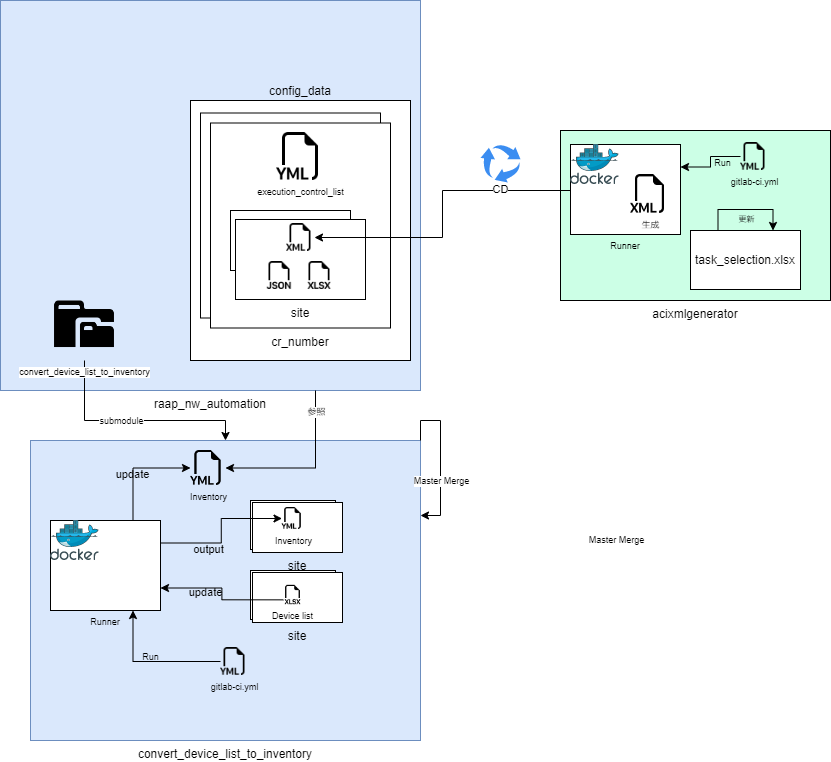

The diagram above was exported from draw.io. Its source (the exported page's mxGraphModel, read from the mxfile embedded in the PNG):
<mxGraphModel dx="1689" dy="371" grid="1" gridSize="10" guides="1" tooltips="1" connect="1" arrows="1" fold="1" page="1" pageScale="1" pageWidth="1169" pageHeight="827" math="0" shadow="0">
  <root>
    <mxCell id="0" />
    <mxCell id="1" parent="0" />
    <mxCell id="-_8uCw-a5yyNcdN6Zczo-45" value="convert_device_list_to_inventory" style="rounded=0;whiteSpace=wrap;html=1;labelPosition=center;verticalLabelPosition=bottom;align=center;verticalAlign=top;fillColor=#dae8fc;strokeColor=#6c8ebf;" parent="1" vertex="1">
      <mxGeometry x="-70" y="620" width="390" height="300" as="geometry" />
    </mxCell>
    <mxCell id="YD03DfF4g4kComHbKzjf-6" value="" style="group" vertex="1" connectable="0" parent="1">
      <mxGeometry x="150" y="750" width="92" height="52" as="geometry" />
    </mxCell>
    <mxCell id="YD03DfF4g4kComHbKzjf-3" value="" style="rounded=0;whiteSpace=wrap;html=1;" vertex="1" parent="YD03DfF4g4kComHbKzjf-6">
      <mxGeometry width="85" height="49" as="geometry" />
    </mxCell>
    <mxCell id="YD03DfF4g4kComHbKzjf-4" value="site" style="rounded=0;whiteSpace=wrap;html=1;labelPosition=center;verticalLabelPosition=bottom;align=center;verticalAlign=top;movable=1;resizable=1;rotatable=1;deletable=1;editable=1;locked=0;connectable=1;" vertex="1" parent="YD03DfF4g4kComHbKzjf-6">
      <mxGeometry x="2" y="2" width="90" height="50" as="geometry" />
    </mxCell>
    <mxCell id="-_8uCw-a5yyNcdN6Zczo-74" value="Device list" style="shape=image;html=1;verticalAlign=top;verticalLabelPosition=bottom;labelBackgroundColor=none;imageAspect=0;aspect=fixed;image=https://cdn1.iconfinder.com/data/icons/bootstrap-vol-3/16/filetype-xlsx-128.png;fontSize=9;fillColor=#CCFFE6;" parent="YD03DfF4g4kComHbKzjf-6" vertex="1">
      <mxGeometry x="32.80923076923074" y="14.81499999999994" width="19.375" height="19.375" as="geometry" />
    </mxCell>
    <mxCell id="-_8uCw-a5yyNcdN6Zczo-1" value="acixmlgenerator" style="rounded=0;whiteSpace=wrap;html=1;labelPosition=center;verticalLabelPosition=bottom;align=center;verticalAlign=top;fillColor=#CCFFE6;" parent="1" vertex="1">
      <mxGeometry x="460" y="310" width="270" height="170" as="geometry" />
    </mxCell>
    <mxCell id="-_8uCw-a5yyNcdN6Zczo-2" value="task_selection.xlsx" style="rounded=0;whiteSpace=wrap;html=1;" parent="1" vertex="1">
      <mxGeometry x="590" y="410" width="110" height="59" as="geometry" />
    </mxCell>
    <mxCell id="-_8uCw-a5yyNcdN6Zczo-4" value="raap_nw_automation" style="rounded=0;whiteSpace=wrap;html=1;labelPosition=center;verticalLabelPosition=bottom;align=center;verticalAlign=top;fillColor=#dae8fc;strokeColor=#6c8ebf;" parent="1" vertex="1">
      <mxGeometry x="-100" y="180" width="420" height="390" as="geometry" />
    </mxCell>
    <mxCell id="-_8uCw-a5yyNcdN6Zczo-6" value="" style="sketch=0;html=1;aspect=fixed;strokeColor=none;shadow=0;align=center;verticalAlign=bottom;fillColor=#3B8DF1;shape=mxgraph.gcp2.arrow_cycle;labelPosition=center;verticalLabelPosition=top;" parent="1" vertex="1">
      <mxGeometry x="380" y="324" width="40" height="38" as="geometry" />
    </mxCell>
    <mxCell id="-_8uCw-a5yyNcdN6Zczo-8" value="config_data" style="rounded=0;whiteSpace=wrap;html=1;labelPosition=center;verticalLabelPosition=top;align=center;verticalAlign=bottom;" parent="1" vertex="1">
      <mxGeometry x="90" y="280" width="220" height="260" as="geometry" />
    </mxCell>
    <mxCell id="-_8uCw-a5yyNcdN6Zczo-9" value="" style="rounded=0;whiteSpace=wrap;html=1;labelPosition=center;verticalLabelPosition=top;align=center;verticalAlign=bottom;" parent="1" vertex="1">
      <mxGeometry x="100" y="292.5" width="180" height="205" as="geometry" />
    </mxCell>
    <mxCell id="-_8uCw-a5yyNcdN6Zczo-10" value="cr_number" style="rounded=0;whiteSpace=wrap;html=1;labelPosition=center;verticalLabelPosition=bottom;align=center;verticalAlign=top;" parent="1" vertex="1">
      <mxGeometry x="110" y="302.5" width="180" height="205" as="geometry" />
    </mxCell>
    <mxCell id="-_8uCw-a5yyNcdN6Zczo-27" style="edgeStyle=orthogonalEdgeStyle;rounded=0;orthogonalLoop=1;jettySize=auto;html=1;exitX=0.25;exitY=0;exitDx=0;exitDy=0;entryX=0.75;entryY=0;entryDx=0;entryDy=0;fontSize=8;" parent="1" source="-_8uCw-a5yyNcdN6Zczo-2" target="-_8uCw-a5yyNcdN6Zczo-2" edge="1">
      <mxGeometry relative="1" as="geometry">
        <Array as="points">
          <mxPoint x="618" y="389" />
          <mxPoint x="672" y="389" />
        </Array>
      </mxGeometry>
    </mxCell>
    <mxCell id="-_8uCw-a5yyNcdN6Zczo-28" value="更新" style="edgeLabel;html=1;align=center;verticalAlign=top;resizable=0;points=[];fontSize=8;labelBackgroundColor=none;labelPosition=center;verticalLabelPosition=bottom;" parent="-_8uCw-a5yyNcdN6Zczo-27" vertex="1" connectable="0">
      <mxGeometry x="-0.3131" y="1" relative="1" as="geometry">
        <mxPoint x="16" as="offset" />
      </mxGeometry>
    </mxCell>
    <mxCell id="-_8uCw-a5yyNcdN6Zczo-36" style="edgeStyle=orthogonalEdgeStyle;rounded=0;orthogonalLoop=1;jettySize=auto;html=1;exitX=0;exitY=0.5;exitDx=0;exitDy=0;entryX=1;entryY=0.25;entryDx=0;entryDy=0;fontSize=9;" parent="1" source="-_8uCw-a5yyNcdN6Zczo-35" target="-_8uCw-a5yyNcdN6Zczo-42" edge="1">
      <mxGeometry relative="1" as="geometry">
        <mxPoint x="580" y="212.5" as="targetPoint" />
      </mxGeometry>
    </mxCell>
    <mxCell id="-_8uCw-a5yyNcdN6Zczo-37" value="Run" style="edgeLabel;html=1;align=center;verticalAlign=middle;resizable=0;points=[];fontSize=9;labelBackgroundColor=none;" parent="-_8uCw-a5yyNcdN6Zczo-36" vertex="1" connectable="0">
      <mxGeometry x="0.229" y="-1" relative="1" as="geometry">
        <mxPoint x="15" y="-3" as="offset" />
      </mxGeometry>
    </mxCell>
    <mxCell id="-_8uCw-a5yyNcdN6Zczo-35" value="&lt;font style=&quot;font-size: 9px;&quot;&gt;gitlab-ci.yml&lt;/font&gt;" style="shape=image;html=1;verticalAlign=top;verticalLabelPosition=bottom;labelBackgroundColor=none;imageAspect=0;aspect=fixed;image=https://cdn1.iconfinder.com/data/icons/bootstrap-vol-3/16/filetype-yml-128.png;fontSize=8;imageBackground=none;" parent="1" vertex="1">
      <mxGeometry x="640" y="322" width="28" height="28" as="geometry" />
    </mxCell>
    <mxCell id="-_8uCw-a5yyNcdN6Zczo-39" value="" style="group" parent="1" vertex="1" connectable="0">
      <mxGeometry x="135" y="399" width="130" height="80" as="geometry" />
    </mxCell>
    <mxCell id="-_8uCw-a5yyNcdN6Zczo-38" value="" style="rounded=0;whiteSpace=wrap;html=1;" parent="-_8uCw-a5yyNcdN6Zczo-39" vertex="1">
      <mxGeometry x="-5" y="-9" width="120" height="60" as="geometry" />
    </mxCell>
    <mxCell id="-_8uCw-a5yyNcdN6Zczo-13" value="site" style="rounded=0;whiteSpace=wrap;html=1;labelPosition=center;verticalLabelPosition=bottom;align=center;verticalAlign=top;" parent="-_8uCw-a5yyNcdN6Zczo-39" vertex="1">
      <mxGeometry width="130" height="80" as="geometry" />
    </mxCell>
    <mxCell id="-_8uCw-a5yyNcdN6Zczo-23" value="" style="shape=image;html=1;verticalAlign=top;verticalLabelPosition=bottom;labelBackgroundColor=#ffffff;imageAspect=0;aspect=fixed;image=https://cdn1.iconfinder.com/data/icons/bootstrap-vol-3/16/filetype-xlsx-128.png;fontSize=8;" parent="-_8uCw-a5yyNcdN6Zczo-39" vertex="1">
      <mxGeometry x="70" y="42" width="28" height="28" as="geometry" />
    </mxCell>
    <mxCell id="-_8uCw-a5yyNcdN6Zczo-24" value="" style="shape=image;html=1;verticalAlign=top;verticalLabelPosition=bottom;labelBackgroundColor=#ffffff;imageAspect=0;aspect=fixed;image=https://cdn1.iconfinder.com/data/icons/bootstrap-vol-3/16/filetype-xml-128.png;fontSize=8;" parent="-_8uCw-a5yyNcdN6Zczo-39" vertex="1">
      <mxGeometry x="51" y="4" width="28" height="28" as="geometry" />
    </mxCell>
    <mxCell id="-_8uCw-a5yyNcdN6Zczo-25" value="" style="shape=image;html=1;verticalAlign=top;verticalLabelPosition=bottom;labelBackgroundColor=#ffffff;imageAspect=0;aspect=fixed;image=https://cdn1.iconfinder.com/data/icons/bootstrap-vol-3/16/filetype-json-128.png;fontSize=8;" parent="-_8uCw-a5yyNcdN6Zczo-39" vertex="1">
      <mxGeometry x="30" y="42" width="28" height="28" as="geometry" />
    </mxCell>
    <mxCell id="-_8uCw-a5yyNcdN6Zczo-40" value="execution_control_list" style="shape=image;html=1;verticalAlign=top;verticalLabelPosition=bottom;labelBackgroundColor=#ffffff;imageAspect=0;aspect=fixed;image=https://cdn1.iconfinder.com/data/icons/bootstrap-vol-3/16/filetype-yml-128.png;fontSize=9;" parent="1" vertex="1">
      <mxGeometry x="176" y="312" width="48" height="48" as="geometry" />
    </mxCell>
    <mxCell id="-_8uCw-a5yyNcdN6Zczo-5" style="edgeStyle=orthogonalEdgeStyle;rounded=0;orthogonalLoop=1;jettySize=auto;html=1;entryX=1;entryY=0.5;entryDx=0;entryDy=0;" parent="1" target="-_8uCw-a5yyNcdN6Zczo-24" edge="1">
      <mxGeometry relative="1" as="geometry">
        <mxPoint x="470" y="370" as="sourcePoint" />
      </mxGeometry>
    </mxCell>
    <mxCell id="-_8uCw-a5yyNcdN6Zczo-7" value="CD" style="edgeLabel;html=1;align=center;verticalAlign=middle;resizable=0;points=[];" parent="-_8uCw-a5yyNcdN6Zczo-5" vertex="1" connectable="0">
      <mxGeometry x="-0.2857" y="3" relative="1" as="geometry">
        <mxPoint x="38" y="-4" as="offset" />
      </mxGeometry>
    </mxCell>
    <mxCell id="-_8uCw-a5yyNcdN6Zczo-46" style="edgeStyle=orthogonalEdgeStyle;rounded=0;orthogonalLoop=1;jettySize=auto;html=1;exitX=0.5;exitY=1;exitDx=0;exitDy=0;entryX=0.5;entryY=0;entryDx=0;entryDy=0;fontSize=9;" parent="1" source="-_8uCw-a5yyNcdN6Zczo-44" target="-_8uCw-a5yyNcdN6Zczo-45" edge="1">
      <mxGeometry relative="1" as="geometry">
        <Array as="points">
          <mxPoint x="-16" y="600" />
          <mxPoint x="125" y="600" />
        </Array>
      </mxGeometry>
    </mxCell>
    <mxCell id="-_8uCw-a5yyNcdN6Zczo-47" value="submodule" style="edgeLabel;html=1;align=center;verticalAlign=middle;resizable=0;points=[];fontSize=9;" parent="-_8uCw-a5yyNcdN6Zczo-46" vertex="1" connectable="0">
      <mxGeometry x="-0.2668" y="-1" relative="1" as="geometry">
        <mxPoint x="16" as="offset" />
      </mxGeometry>
    </mxCell>
    <mxCell id="-_8uCw-a5yyNcdN6Zczo-44" value="convert_device_list_to_inventory" style="shape=image;html=1;verticalAlign=top;verticalLabelPosition=bottom;labelBackgroundColor=#ffffff;imageAspect=0;aspect=fixed;image=https://cdn0.iconfinder.com/data/icons/octicons/1024/file-submodule-128.png;fontSize=9;fillColor=#CCFFE6;" parent="1" vertex="1">
      <mxGeometry x="-50" y="472" width="68" height="68" as="geometry" />
    </mxCell>
    <mxCell id="-_8uCw-a5yyNcdN6Zczo-51" style="edgeStyle=orthogonalEdgeStyle;rounded=0;orthogonalLoop=1;jettySize=auto;html=1;exitX=0.75;exitY=1;exitDx=0;exitDy=0;fontSize=9;entryX=1;entryY=0.5;entryDx=0;entryDy=0;" parent="1" source="-_8uCw-a5yyNcdN6Zczo-4" target="-_8uCw-a5yyNcdN6Zczo-75" edge="1">
      <mxGeometry relative="1" as="geometry">
        <mxPoint x="160" y="670" as="targetPoint" />
      </mxGeometry>
    </mxCell>
    <mxCell id="-_8uCw-a5yyNcdN6Zczo-52" value="参照" style="edgeLabel;html=1;align=center;verticalAlign=middle;resizable=0;points=[];fontSize=9;" parent="-_8uCw-a5yyNcdN6Zczo-51" vertex="1" connectable="0">
      <mxGeometry x="-0.7453" y="1" relative="1" as="geometry">
        <mxPoint as="offset" />
      </mxGeometry>
    </mxCell>
    <mxCell id="-_8uCw-a5yyNcdN6Zczo-65" style="edgeStyle=orthogonalEdgeStyle;rounded=0;orthogonalLoop=1;jettySize=auto;html=1;exitX=0;exitY=0.5;exitDx=0;exitDy=0;entryX=0.75;entryY=1;entryDx=0;entryDy=0;fontSize=9;" parent="1" source="-_8uCw-a5yyNcdN6Zczo-67" target="-_8uCw-a5yyNcdN6Zczo-69" edge="1">
      <mxGeometry relative="1" as="geometry">
        <mxPoint x="47" y="680.5" as="targetPoint" />
      </mxGeometry>
    </mxCell>
    <mxCell id="-_8uCw-a5yyNcdN6Zczo-66" value="Run" style="edgeLabel;html=1;align=center;verticalAlign=middle;resizable=0;points=[];fontSize=9;labelBackgroundColor=none;" parent="-_8uCw-a5yyNcdN6Zczo-65" vertex="1" connectable="0">
      <mxGeometry x="0.229" y="-1" relative="1" as="geometry">
        <mxPoint x="15" y="-3" as="offset" />
      </mxGeometry>
    </mxCell>
    <mxCell id="-_8uCw-a5yyNcdN6Zczo-67" value="&lt;font style=&quot;font-size: 9px;&quot;&gt;gitlab-ci.yml&lt;/font&gt;" style="shape=image;html=1;verticalAlign=top;verticalLabelPosition=bottom;labelBackgroundColor=none;imageAspect=0;aspect=fixed;image=https://cdn1.iconfinder.com/data/icons/bootstrap-vol-3/16/filetype-yml-128.png;fontSize=8;imageBackground=none;" parent="1" vertex="1">
      <mxGeometry x="120" y="827" width="28" height="28" as="geometry" />
    </mxCell>
    <mxCell id="-_8uCw-a5yyNcdN6Zczo-72" style="edgeStyle=orthogonalEdgeStyle;rounded=0;orthogonalLoop=1;jettySize=auto;html=1;exitX=1;exitY=0;exitDx=0;exitDy=0;entryX=1;entryY=0.25;entryDx=0;entryDy=0;fontSize=9;" parent="1" source="-_8uCw-a5yyNcdN6Zczo-45" target="-_8uCw-a5yyNcdN6Zczo-45" edge="1">
      <mxGeometry relative="1" as="geometry" />
    </mxCell>
    <mxCell id="-_8uCw-a5yyNcdN6Zczo-73" value="Master Merge" style="edgeLabel;html=1;align=center;verticalAlign=middle;resizable=0;points=[];fontSize=9;" parent="-_8uCw-a5yyNcdN6Zczo-72" vertex="1" connectable="0">
      <mxGeometry x="0.3048" y="1" relative="1" as="geometry">
        <mxPoint as="offset" />
      </mxGeometry>
    </mxCell>
    <mxCell id="-_8uCw-a5yyNcdN6Zczo-75" value="Inventory" style="shape=image;html=1;verticalAlign=top;verticalLabelPosition=bottom;labelBackgroundColor=none;imageAspect=0;aspect=fixed;image=https://cdn1.iconfinder.com/data/icons/bootstrap-vol-3/16/filetype-yml-128.png;fontSize=9;fillColor=#CCFFE6;" parent="1" vertex="1">
      <mxGeometry x="90" y="630" width="35" height="35" as="geometry" />
    </mxCell>
    <mxCell id="-_8uCw-a5yyNcdN6Zczo-76" value="" style="group" parent="1" vertex="1" connectable="0">
      <mxGeometry x="470" y="324" width="110" height="90" as="geometry" />
    </mxCell>
    <mxCell id="-_8uCw-a5yyNcdN6Zczo-42" value="Runner" style="rounded=0;whiteSpace=wrap;html=1;fontSize=9;align=center;labelPosition=center;verticalLabelPosition=bottom;verticalAlign=top;" parent="-_8uCw-a5yyNcdN6Zczo-76" vertex="1">
      <mxGeometry width="110" height="90" as="geometry" />
    </mxCell>
    <mxCell id="-_8uCw-a5yyNcdN6Zczo-31" value="" style="sketch=0;aspect=fixed;html=1;points=[];align=center;image;fontSize=12;image=img/lib/mscae/Docker.svg;" parent="-_8uCw-a5yyNcdN6Zczo-76" vertex="1">
      <mxGeometry width="48.78" height="40" as="geometry" />
    </mxCell>
    <mxCell id="-_8uCw-a5yyNcdN6Zczo-33" value="&lt;font style=&quot;font-size: 9px;&quot;&gt;生成&lt;/font&gt;" style="shape=image;html=1;verticalAlign=top;verticalLabelPosition=bottom;labelBackgroundColor=#ffffff;imageAspect=0;aspect=fixed;image=https://cdn1.iconfinder.com/data/icons/bootstrap-vol-3/16/filetype-xml-128.png;fontSize=8;" parent="-_8uCw-a5yyNcdN6Zczo-76" vertex="1">
      <mxGeometry x="60" y="30" width="39" height="39" as="geometry" />
    </mxCell>
    <mxCell id="cZB7RNP8p68iuFenuhfH-1" style="edgeStyle=orthogonalEdgeStyle;rounded=0;orthogonalLoop=1;jettySize=auto;html=1;exitX=0.75;exitY=0;exitDx=0;exitDy=0;entryX=0;entryY=0.5;entryDx=0;entryDy=0;" parent="1" source="-_8uCw-a5yyNcdN6Zczo-69" target="-_8uCw-a5yyNcdN6Zczo-75" edge="1">
      <mxGeometry relative="1" as="geometry" />
    </mxCell>
    <mxCell id="DvinoCRQq7t8rkViosvs-1" value="update" style="edgeLabel;html=1;align=center;verticalAlign=middle;resizable=0;points=[];labelBackgroundColor=none;" parent="cZB7RNP8p68iuFenuhfH-1" vertex="1" connectable="0">
      <mxGeometry x="-0.1526" y="1" relative="1" as="geometry">
        <mxPoint as="offset" />
      </mxGeometry>
    </mxCell>
    <mxCell id="-_8uCw-a5yyNcdN6Zczo-69" value="Runner" style="rounded=0;whiteSpace=wrap;html=1;fontSize=9;labelPosition=center;verticalLabelPosition=bottom;align=center;verticalAlign=top;" parent="1" vertex="1">
      <mxGeometry x="-50" y="700" width="110" height="90" as="geometry" />
    </mxCell>
    <mxCell id="-_8uCw-a5yyNcdN6Zczo-70" value="" style="sketch=0;aspect=fixed;html=1;points=[];align=center;image;fontSize=12;image=img/lib/mscae/Docker.svg;" parent="1" vertex="1">
      <mxGeometry x="-50" y="700" width="48.78" height="40" as="geometry" />
    </mxCell>
    <mxCell id="cZB7RNP8p68iuFenuhfH-2" style="edgeStyle=orthogonalEdgeStyle;rounded=0;orthogonalLoop=1;jettySize=auto;html=1;exitX=0;exitY=0.75;exitDx=0;exitDy=0;entryX=1;entryY=0.75;entryDx=0;entryDy=0;" parent="1" source="-_8uCw-a5yyNcdN6Zczo-74" edge="1" target="-_8uCw-a5yyNcdN6Zczo-69">
      <mxGeometry relative="1" as="geometry">
        <mxPoint x="50" y="860" as="targetPoint" />
      </mxGeometry>
    </mxCell>
    <mxCell id="DvinoCRQq7t8rkViosvs-2" value="update" style="edgeLabel;html=1;align=center;verticalAlign=top;resizable=0;points=[];labelBackgroundColor=none;" parent="cZB7RNP8p68iuFenuhfH-2" vertex="1" connectable="0">
      <mxGeometry x="-0.1335" y="-1" relative="1" as="geometry">
        <mxPoint x="-20" y="-19" as="offset" />
      </mxGeometry>
    </mxCell>
    <mxCell id="YD03DfF4g4kComHbKzjf-2" value="Master Merge" style="edgeLabel;html=1;align=center;verticalAlign=middle;resizable=0;points=[];fontSize=9;" vertex="1" connectable="0" parent="1">
      <mxGeometry x="516" y="720" as="geometry" />
    </mxCell>
    <mxCell id="YD03DfF4g4kComHbKzjf-7" value="" style="group" vertex="1" connectable="0" parent="1">
      <mxGeometry x="150" y="680" width="92" height="52" as="geometry" />
    </mxCell>
    <mxCell id="DvinoCRQq7t8rkViosvs-19" value="" style="rounded=0;whiteSpace=wrap;html=1;" parent="YD03DfF4g4kComHbKzjf-7" vertex="1">
      <mxGeometry width="85" height="49" as="geometry" />
    </mxCell>
    <mxCell id="DvinoCRQq7t8rkViosvs-20" value="site" style="rounded=0;whiteSpace=wrap;html=1;labelPosition=center;verticalLabelPosition=bottom;align=center;verticalAlign=top;movable=1;resizable=1;rotatable=1;deletable=1;editable=1;locked=0;connectable=1;" parent="YD03DfF4g4kComHbKzjf-7" vertex="1">
      <mxGeometry x="2" y="2" width="90" height="50" as="geometry" />
    </mxCell>
    <mxCell id="YD03DfF4g4kComHbKzjf-1" value="Inventory" style="shape=image;html=1;verticalAlign=top;verticalLabelPosition=bottom;labelBackgroundColor=none;imageAspect=0;aspect=fixed;image=https://cdn1.iconfinder.com/data/icons/bootstrap-vol-3/16/filetype-yml-128.png;fontSize=9;fillColor=#CCFFE6;" vertex="1" parent="YD03DfF4g4kComHbKzjf-7">
      <mxGeometry x="31.5" y="7" width="22" height="22" as="geometry" />
    </mxCell>
    <mxCell id="YD03DfF4g4kComHbKzjf-8" style="edgeStyle=orthogonalEdgeStyle;rounded=0;orthogonalLoop=1;jettySize=auto;html=1;exitX=1;exitY=0.25;exitDx=0;exitDy=0;entryX=0;entryY=0.5;entryDx=0;entryDy=0;" edge="1" parent="1" source="-_8uCw-a5yyNcdN6Zczo-69" target="YD03DfF4g4kComHbKzjf-1">
      <mxGeometry relative="1" as="geometry" />
    </mxCell>
    <mxCell id="YD03DfF4g4kComHbKzjf-9" value="output" style="edgeLabel;html=1;align=center;verticalAlign=middle;resizable=0;points=[];labelBackgroundColor=none;" vertex="1" connectable="0" parent="YD03DfF4g4kComHbKzjf-8">
      <mxGeometry x="-0.147" relative="1" as="geometry">
        <mxPoint x="-13" y="8" as="offset" />
      </mxGeometry>
    </mxCell>
  </root>
</mxGraphModel>